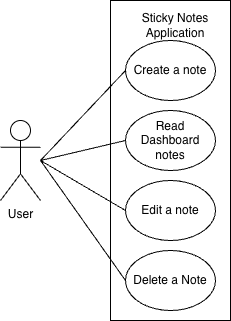

The diagram above was exported from draw.io. Its source (the exported page's mxGraphModel, read from the mxfile embedded in the PNG):
<mxGraphModel dx="432" dy="488" grid="1" gridSize="10" guides="1" tooltips="1" connect="1" arrows="1" fold="1" page="1" pageScale="1" pageWidth="850" pageHeight="1100" math="0" shadow="0">
  <root>
    <mxCell id="0" />
    <mxCell id="1" parent="0" />
    <mxCell id="mEka1waQX_PFCFY_W0pA-1" parent="1" style="rounded=0;whiteSpace=wrap;html=1;" value="" vertex="1">
      <mxGeometry height="320" width="120" x="240" y="70" as="geometry" />
    </mxCell>
    <mxCell id="mEka1waQX_PFCFY_W0pA-2" parent="1" style="text;html=1;whiteSpace=wrap;strokeColor=none;fillColor=none;align=center;verticalAlign=middle;rounded=0;" value="Sticky Notes Application" vertex="1">
      <mxGeometry height="30" width="70" x="270" y="80" as="geometry" />
    </mxCell>
    <mxCell id="mEka1waQX_PFCFY_W0pA-3" parent="1" style="ellipse;whiteSpace=wrap;html=1;" value="Create a note" vertex="1">
      <mxGeometry height="60" width="90" x="255" y="110" as="geometry" />
    </mxCell>
    <mxCell id="mEka1waQX_PFCFY_W0pA-4" parent="1" style="ellipse;whiteSpace=wrap;html=1;" value="Read Dashboard notes" vertex="1">
      <mxGeometry height="60" width="90" x="255" y="180" as="geometry" />
    </mxCell>
    <mxCell id="mEka1waQX_PFCFY_W0pA-6" parent="1" style="ellipse;whiteSpace=wrap;html=1;" value="Edit a note" vertex="1">
      <mxGeometry height="60" width="90" x="255" y="250" as="geometry" />
    </mxCell>
    <mxCell id="mEka1waQX_PFCFY_W0pA-7" parent="1" style="ellipse;whiteSpace=wrap;html=1;" value="Delete a Note" vertex="1">
      <mxGeometry height="60" width="90" x="255" y="320" as="geometry" />
    </mxCell>
    <mxCell id="mEka1waQX_PFCFY_W0pA-8" parent="1" style="shape=umlActor;verticalLabelPosition=bottom;verticalAlign=top;html=1;outlineConnect=0;" value="User" vertex="1">
      <mxGeometry height="80" width="40" x="130" y="190" as="geometry" />
    </mxCell>
    <mxCell id="mEka1waQX_PFCFY_W0pA-9" edge="1" parent="1" style="endArrow=none;html=1;rounded=0;fontSize=12;startSize=8;endSize=8;curved=1;entryX=0;entryY=0.5;entryDx=0;entryDy=0;" target="mEka1waQX_PFCFY_W0pA-3" value="">
      <mxGeometry height="50" relative="1" width="50" as="geometry">
        <mxPoint x="170" y="230" as="sourcePoint" />
        <mxPoint x="340" y="230" as="targetPoint" />
      </mxGeometry>
    </mxCell>
    <mxCell id="mEka1waQX_PFCFY_W0pA-10" edge="1" parent="1" style="endArrow=none;html=1;rounded=0;fontSize=12;startSize=8;endSize=8;curved=1;entryX=0;entryY=0.5;entryDx=0;entryDy=0;" target="mEka1waQX_PFCFY_W0pA-4" value="">
      <mxGeometry height="50" relative="1" width="50" as="geometry">
        <mxPoint x="170" y="230" as="sourcePoint" />
        <mxPoint x="340" y="230" as="targetPoint" />
      </mxGeometry>
    </mxCell>
    <mxCell id="mEka1waQX_PFCFY_W0pA-12" edge="1" parent="1" style="endArrow=none;html=1;rounded=0;fontSize=12;startSize=8;endSize=8;curved=1;entryX=0;entryY=0.5;entryDx=0;entryDy=0;" target="mEka1waQX_PFCFY_W0pA-6" value="">
      <mxGeometry height="50" relative="1" width="50" as="geometry">
        <mxPoint x="170" y="230" as="sourcePoint" />
        <mxPoint x="340" y="230" as="targetPoint" />
      </mxGeometry>
    </mxCell>
    <mxCell id="mEka1waQX_PFCFY_W0pA-13" edge="1" parent="1" style="endArrow=none;html=1;rounded=0;fontSize=12;startSize=8;endSize=8;curved=1;entryX=0;entryY=0.5;entryDx=0;entryDy=0;" target="mEka1waQX_PFCFY_W0pA-7" value="">
      <mxGeometry height="50" relative="1" width="50" as="geometry">
        <mxPoint x="170" y="230" as="sourcePoint" />
        <mxPoint x="340" y="230" as="targetPoint" />
      </mxGeometry>
    </mxCell>
  </root>
</mxGraphModel>